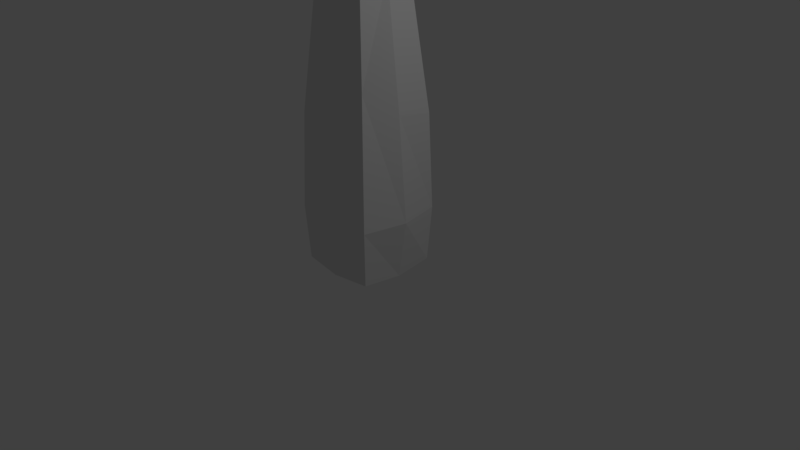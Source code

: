 # Source: takaiblend.blend  (saved by Blender 2.79.0; exported with 4.5.12 LTS)
import bpy
from mathutils import Matrix  # noqa: F401  (used for matrix-valued properties, if any)

bpy.ops.wm.read_factory_settings(use_empty=True)
scene = bpy.context.scene
scene.name = 'Scene'

# ---- collections
col_collection_1 = bpy.data.collections.new('Collection 1'); scene.collection.children.link(col_collection_1)

# ---- materials (node trees are filled in below, after node groups)
mat_material_001 = bpy.data.materials.new('Material.001')
mat_material_001.alpha_threshold = 0.0
mat_material_001.use_transparent_shadow = False
mat_material_001.roughness = 0.5

# ---- material node trees

# ---- world
world_world = bpy.data.worlds.new('World'); scene.world = world_world
world_world.color = (0.05088, 0.05088, 0.05088)
world_world.use_sun_shadow = False
world_world.sun_shadow_jitter_overblur = 0.0
world_world.cycles.sampling_method = 'MANUAL'

# ---- cameras
cam_camera = bpy.data.cameras.new('Camera')
cam_camera.clip_end = 100.0
cam_camera.lens = 35.0
cam_camera.sensor_width = 32.0
cam_camera.sensor_height = 18.0
cam_camera.ortho_scale = 7.314
cam_camera.dof.focus_distance = 0.0
cam_camera.dof.aperture_fstop = 128.0

# ---- lights
light_lamp = bpy.data.lights.new('Lamp', 'POINT')
light_lamp.transmission_factor = 0.0
light_lamp.cutoff_distance = 30.0
light_lamp.energy = 100.0
light_lamp.shadow_buffer_clip_start = 1.001
light_lamp.shadow_soft_size = 0.1
light_lamp.shadow_maximum_resolution = 0.006
light_lamp.use_absolute_resolution = True

# ---- meshes
me_cube = bpy.data.meshes.new('Cube')
me_cube.from_pydata([(0.5254, 0.5254, -0.04934), (0.5254, -0.5254, -0.04934), (-0.5254, -0.5254, -0.04934), (-0.5254, 0.5254, -0.04934), (0.5254, 0.5254, 1.912), (0.3893, -0.4056, 2.31), (-0.5254, -0.5254, 1.912), (-0.5254, 0.5254, 1.912), (0.5646, -5.387e-08, -0.08858), (9.95e-08, 0.5646, -0.08858), (0.5646, 0.5646, 0.68), (-5.759e-08, -0.5646, -0.08858), (0.5646, -0.5646, 0.68), (-0.5646, 1.551e-07, -0.08858), (-0.5646, -0.5646, 0.68), (-0.5646, 0.5646, 0.68), (0.5646, -3.161e-07, 2.019), (1.086e-07, 0.5646, 2.019), (0.01511, -0.4335, 2.387), (-0.5646, 7.373e-08, 2.019), (1.402e-07, 0.6823, 0.68), (-0.6823, 1.495e-07, 0.68), (-2.118e-07, -0.6823, 0.68), (0.6823, -2.095e-07, 0.68), (0.3312, -2.686e-07, 6.422), (3.219e-08, 6.814e-08, -0.2063), (0.4173, -0.03136, 3.573), (0.3893, -0.4056, 3.497), (0.01512, 0.3708, 3.573), (-0.3591, 0.3429, 3.497), (0.01511, -0.4335, 3.573), (-0.3591, -0.4056, 3.497), (-0.3871, -0.03136, 3.573), (0.3893, 0.3429, 3.497), (0.2816, 0.03146, 8.939), (0.3082, -0.3082, 6.359), (1.716e-08, 0.3312, 6.422), (-0.3082, 0.3082, 6.359), (-2.23e-07, -0.3312, 6.422), (-0.3082, -0.3082, 6.359), (-0.3312, -3.997e-08, 6.422), (0.3082, 0.3082, 6.359), (0.07306, 0.2169, 15.45), (0.2599, -0.2599, 8.88), (-0.03146, 0.3445, 8.939), (-0.3228, 0.3228, 8.88), (-0.03146, -0.2816, 8.939), (-0.3228, -0.2599, 8.88), (-0.3445, 0.03146, 8.939), (0.2599, 0.3228, 8.88), (-0.03146, 0.03146, 9.118), (0.0813, 0.1065, 15.47), (-0.03738, 0.2252, 15.47), (-0.03738, 0.1065, 15.54), (0.07328, -0.2968, 15.6), (0.06611, -0.3928, 15.58), (-0.02989, -0.4, 15.6), (-0.02989, -0.2968, 15.66), (-0.1771, 0.3337, 8.91), (-0.3337, 0.1771, 8.91), (-0.03146, 0.188, 9.029), (-0.188, 0.03146, 9.029), (-0.1826, 0.1826, 8.969), (-0.1764, 0.359, 14.24), (-0.1764, 0.2269, 14.31), (-0.3085, 0.2269, 14.24), (-0.304, 0.3544, 14.19), (-0.3144, 0.3391, 15.04), (-0.2957, 0.3405, 15.04), (-0.3144, 0.3592, 15.03), (-0.295, 0.3599, 15.04), (-0.5463, 0.5331, 14.65), (-0.5874, 0.53, 14.64), (-0.5905, 0.4889, 14.65), (-0.5478, 0.4904, 14.66), (-0.1859, -0.4676, 15.09), (-0.282, -0.4604, 15.07), (-0.2892, -0.3642, 15.09), (-0.1859, -0.3642, 15.15), (-0.2375, -0.3642, 15.12), (-0.332, 0.07221, 14.95), (-0.3281, 0.1245, 14.94), (-0.2757, 0.07221, 14.98), (-0.2738, 0.1265, 14.96)], [], [(25, 11, 2, 13), (5, 16, 26, 27), (23, 16, 5, 12), (22, 18, 6, 14), (21, 19, 7, 15), (20, 9, 3, 15), (17, 20, 15, 7), (4, 10, 20, 17), (10, 0, 9, 20), (13, 21, 15, 3), (2, 14, 21, 13), (14, 6, 19, 21), (11, 22, 14, 2), (1, 12, 22, 11), (12, 5, 18, 22), (8, 23, 12, 1), (0, 10, 23, 8), (10, 4, 16, 23), (6, 18, 30, 31), (4, 17, 28, 33), (19, 6, 31, 32), (9, 25, 13, 3), (0, 8, 25, 9), (8, 1, 11, 25), (27, 26, 24, 35), (31, 30, 38, 39), (26, 33, 41, 24), (30, 27, 35, 38), (18, 5, 27, 30), (7, 19, 32, 29), (16, 4, 33, 26), (17, 7, 29, 28), (24, 41, 49, 34), (38, 35, 43, 46), (36, 37, 45, 58, 44), (37, 40, 48, 59, 45), (32, 31, 39, 40), (33, 28, 36, 41), (29, 32, 40, 37), (28, 29, 37, 36), (48, 47, 76, 77), (34, 50, 57, 54), (44, 60, 50, 53, 52), (61, 62, 83, 82), (39, 38, 46, 47), (35, 24, 34, 43), (40, 39, 47, 48), (41, 36, 44, 49), (42, 52, 53, 51), (49, 44, 52, 42), (50, 34, 51, 53), (34, 49, 42, 51), (54, 57, 56, 55), (50, 46, 56, 57), (46, 43, 55, 56), (43, 34, 54, 55), (50, 60, 63, 64), (62, 60, 69, 70), (45, 59, 73, 72), (63, 66, 65, 64), (60, 62, 66, 63), (62, 61, 65, 66), (61, 50, 64, 65), (67, 68, 70, 69), (60, 44, 67, 69), (44, 58, 68, 67), (58, 62, 70, 68), (71, 72, 73, 74), (58, 45, 72, 71), (59, 62, 74, 73), (62, 58, 71, 74), (78, 79, 77, 76, 75), (46, 50, 78, 75), (61, 48, 77, 79), (47, 46, 75, 76), (50, 61, 79, 78), (83, 81, 80, 82), (62, 59, 81, 83), (48, 61, 82, 80), (59, 48, 80, 81)])
_uv = me_cube.uv_layers.new(name='UVMap')
_uv.uv.foreach_set('vector', [0.8061, 0.4318, 0.8744, 0.4291, 0.8744, 0.4627, 0.8112, 0.4676, 0.1203, 0.8472, 0.07034, 0.8658, 0.07651, 0.7666, 0.1219, 0.7716, 0.06833, 0.9512, 0.07034, 0.8658, 0.1203, 0.8472, 0.1371, 0.9515, 0.2054, 0.04883, 0.2146, 0.1577, 0.1469, 0.1285, 0.1371, 0.05015, 0.4799, 0.04894, 0.481, 0.1343, 0.4171, 0.1277, 0.4112, 0.04924, 0.3428, 0.9423, 0.3397, 0.9911, 0.276, 0.9875, 0.2742, 0.941, 0.3479, 0.8569, 0.3428, 0.9423, 0.2742, 0.941, 0.2837, 0.8626, 0.4112, 0.8648, 0.4112, 0.9433, 0.3428, 0.9423, 0.3479, 0.8569, 0.4112, 0.9433, 0.4036, 0.9896, 0.3397, 0.9911, 0.3428, 0.9423, 0.4791, 0.0, 0.4799, 0.04894, 0.4112, 0.04924, 0.4153, 0.002758, 0.5429, 0.002266, 0.5484, 0.04871, 0.4799, 0.04894, 0.4791, 0.0, 0.5484, 0.04871, 0.5447, 0.1272, 0.481, 0.1343, 0.4799, 0.04894, 0.2025, 0.0, 0.2054, 0.04883, 0.1371, 0.05015, 0.139, 0.003655, 0.2665, 0.001414, 0.2742, 0.04774, 0.2054, 0.04883, 0.2025, 0.0, 0.2742, 0.04774, 0.2598, 0.1521, 0.2146, 0.1577, 0.2054, 0.04883, 0.06753, 1.0, 0.06833, 0.9512, 0.1371, 0.9515, 0.1315, 0.9978, 0.003868, 0.9971, 0.0, 0.9506, 0.06833, 0.9512, 0.06753, 1.0, 0.0, 0.9506, 0.006484, 0.8721, 0.07034, 0.8658, 0.06833, 0.9512, 0.1469, 0.1285, 0.2146, 0.1577, 0.2194, 0.2333, 0.1737, 0.2292, 0.4112, 0.8648, 0.3479, 0.8569, 0.3556, 0.7578, 0.4007, 0.7634, 0.481, 0.1343, 0.5447, 0.1272, 0.5314, 0.2283, 0.486, 0.2334, 0.7377, 0.4344, 0.8061, 0.4318, 0.8112, 0.4676, 0.7472, 0.4676, 0.7377, 0.4009, 0.801, 0.3959, 0.8061, 0.4318, 0.7377, 0.4344, 0.801, 0.3959, 0.8649, 0.3959, 0.8744, 0.4291, 0.8061, 0.4318, 0.1219, 0.7716, 0.07651, 0.7666, 0.07668, 0.5849, 0.1141, 0.5891, 0.1737, 0.2292, 0.2194, 0.2333, 0.2292, 0.4148, 0.1916, 0.4115, 0.07651, 0.7666, 0.03103, 0.7711, 0.03922, 0.5887, 0.07668, 0.5849, 0.2194, 0.2333, 0.2646, 0.2276, 0.2664, 0.4102, 0.2292, 0.4148, 0.2146, 0.1577, 0.2598, 0.1521, 0.2646, 0.2276, 0.2194, 0.2333, 0.4171, 0.1277, 0.481, 0.1343, 0.486, 0.2334, 0.4405, 0.2287, 0.07034, 0.8658, 0.006484, 0.8721, 0.03103, 0.7711, 0.07651, 0.7666, 0.3479, 0.8569, 0.2837, 0.8626, 0.3099, 0.7618, 0.3556, 0.7578, 0.07668, 0.5849, 0.03922, 0.5887, 0.0409, 0.428, 0.07631, 0.4245, 0.2292, 0.4148, 0.2664, 0.4102, 0.2708, 0.5708, 0.2357, 0.5752, 0.3648, 0.5763, 0.3272, 0.5796, 0.3352, 0.4191, 0.353, 0.4175, 0.3709, 0.4159, 0.4472, 0.4111, 0.4847, 0.4149, 0.4832, 0.5753, 0.4655, 0.5735, 0.4477, 0.5717, 0.486, 0.2334, 0.5314, 0.2283, 0.5221, 0.4108, 0.4847, 0.4149, 0.4007, 0.7634, 0.3556, 0.7578, 0.3648, 0.5763, 0.402, 0.5809, 0.4405, 0.2287, 0.486, 0.2334, 0.4847, 0.4149, 0.4472, 0.4111, 0.3556, 0.7578, 0.3099, 0.7618, 0.3272, 0.5796, 0.3648, 0.5763, 0.4832, 0.5753, 0.5185, 0.5714, 0.5484, 0.9656, 0.5367, 0.9669, 0.6241, 0.429, 0.5868, 0.417, 0.6118, 0.0, 0.6241, 0.00395, 0.6617, 0.4205, 0.6429, 0.4147, 0.6241, 0.4088, 0.6474, 0.0, 0.6617, 0.004446, 0.8688, 0.003884, 0.8871, 0.0, 0.8871, 0.3817, 0.8805, 0.3831, 0.1916, 0.4115, 0.2292, 0.4148, 0.2357, 0.5752, 0.2001, 0.5721, 0.1141, 0.5891, 0.07668, 0.5849, 0.07631, 0.4245, 0.1116, 0.4284, 0.4847, 0.4149, 0.5221, 0.4108, 0.5185, 0.5714, 0.4832, 0.5753, 0.402, 0.5809, 0.3648, 0.5763, 0.3709, 0.4159, 0.406, 0.4203, 0.7171, 0.3958, 0.7287, 0.3955, 0.7287, 0.4042, 0.7177, 0.4028, 0.406, 0.4203, 0.3709, 0.4159, 0.3955, 0.0, 0.4088, 0.001651, 0.6617, 0.01197, 0.699, 0.0, 0.699, 0.4163, 0.6849, 0.4208, 0.07631, 0.4245, 0.0409, 0.428, 0.06288, 0.009541, 0.0763, 0.008199, 0.7298, 0.3955, 0.7373, 0.3988, 0.7373, 0.404, 0.7287, 0.401, 0.5484, 0.01101, 0.5868, 0.0, 0.5868, 0.4246, 0.5741, 0.4282, 0.2357, 0.5752, 0.2708, 0.5708, 0.2742, 0.9979, 0.2626, 0.9994, 0.1116, 0.4284, 0.07631, 0.4245, 0.1255, 0.0, 0.1371, 0.001306, 0.9243, 0.005351, 0.9437, 0.0, 0.9437, 0.3324, 0.9273, 0.3369, 0.8504, 0.3869, 0.8319, 0.3833, 0.8504, 0.0004611, 0.848, 0.0, 0.4477, 0.5717, 0.4655, 0.5735, 0.433, 0.9392, 0.428, 0.9387, 0.7005, 0.3962, 0.7171, 0.3955, 0.7171, 0.4043, 0.699, 0.4058, 0.9815, 0.003561, 1.0, 0.0, 1.0, 0.3325, 0.9844, 0.3355, 0.9815, 0.3357, 0.9629, 0.3323, 0.9658, 0.0, 0.9815, 0.002929, 0.9629, 0.3369, 0.9437, 0.3314, 0.9467, 0.0, 0.9629, 0.004603, 0.707, 0.4072, 0.7047, 0.4072, 0.7046, 0.4059, 0.7071, 0.4058, 0.7755, 0.00566, 0.7945, 0.0, 0.7921, 0.3891, 0.7945, 0.3884, 0.3709, 0.4159, 0.353, 0.4175, 0.3626, 0.02658, 0.3603, 0.02678, 0.8319, 0.3909, 0.8135, 0.3871, 0.8319, 0.000482, 0.8296, 0.0, 0.699, 0.4085, 0.6995, 0.4058, 0.7046, 0.4058, 0.7046, 0.4087, 0.353, 0.4175, 0.3352, 0.4191, 0.3258, 0.05201, 0.3308, 0.05156, 0.9057, 0.3672, 0.8871, 0.3638, 0.9004, 0.0, 0.9057, 0.0009501, 0.9057, 0.003466, 0.9243, 0.0, 0.9243, 0.3663, 0.9191, 0.3673, 0.7266, 0.4042, 0.7269, 0.4079, 0.7272, 0.4117, 0.7171, 0.4117, 0.7172, 0.4055, 0.7377, 0.3955, 0.699, 0.3848, 0.7249, 0.0, 0.7377, 0.00355, 0.7566, 0.005767, 0.7755, 0.0, 0.7755, 0.3921, 0.7693, 0.394, 0.2001, 0.5721, 0.2357, 0.5752, 0.2414, 0.9668, 0.2297, 0.9658, 0.7377, 0.01153, 0.7566, 0.005767, 0.7693, 0.394, 0.763, 0.3959, 0.7357, 0.4043, 0.7355, 0.4081, 0.7291, 0.4081, 0.7287, 0.404, 0.8504, 0.003791, 0.8688, 0.0, 0.8688, 0.3841, 0.8622, 0.3855, 0.8135, 0.3849, 0.7945, 0.3792, 0.8067, 0.0, 0.8135, 0.002049, 0.4655, 0.5735, 0.4832, 0.5753, 0.4836, 0.9582, 0.4772, 0.9576])
me_cube.materials.append(mat_material_001)
me_cube.use_remesh_preserve_volume = False
me_cube.use_remesh_preserve_attributes = False
me_cube.use_mirror_vertex_groups = False
me_cube.update()

# ---- objects
ob_cube = bpy.data.objects.new('Cube', me_cube)
ob_lamp = bpy.data.objects.new('Lamp', light_lamp)
ob_camera = bpy.data.objects.new('Camera', cam_camera)

# ---- transforms, parenting, visibility, modifiers, constraints
ob_cube.location = (0.0, 0.0, 0.0)
ob_cube.lock_rotations_4d = False
ob_cube.empty_display_type = 'ARROWS'
ob_cube.lineart.crease_threshold = 0.0
ob_lamp.location = (4.076, 1.005, 5.904)
ob_lamp.rotation_euler = (0.6503, 0.05522, 1.866)
ob_lamp.lock_rotations_4d = False
ob_lamp.empty_display_type = 'ARROWS'
ob_lamp.color = (0.0, 0.0, 0.0, 0.0)
ob_lamp.lineart.crease_threshold = 0.0
ob_camera.location = (7.481, -6.508, 5.344)
ob_camera.rotation_euler = (1.109, 0.0, 0.8149)
ob_camera.lock_rotations_4d = False
ob_camera.empty_display_type = 'ARROWS'
ob_camera.color = (0.0, 0.0, 0.0, 0.0)
ob_camera.display_type = 'WIRE'
ob_camera.lineart.crease_threshold = 0.0

# ---- collection membership
col_collection_1.objects.link(ob_cube)
col_collection_1.objects.link(ob_lamp)
col_collection_1.objects.link(ob_camera)

# ---- scene / render settings (as saved in the file)
scene.camera = ob_camera
scene.frame_start = 1; scene.frame_end = 250; scene.frame_set(1)
scene.render.engine = 'BLENDER_EEVEE_NEXT'
scene.render.resolution_percentage = 50
scene.render.dither_intensity = 0.0
scene.cycles.use_denoising = False
scene.cycles.samples = 128
scene.cycles.sampling_pattern = 'TABULATED_SOBOL'
scene.cycles.use_adaptive_sampling = False
scene.cycles.use_light_tree = False
scene.cycles.blur_glossy = 0.0
scene.cycles.sample_clamp_indirect = 0.0
scene.view_settings.view_transform = 'Standard'
bpy.context.view_layer.update()
